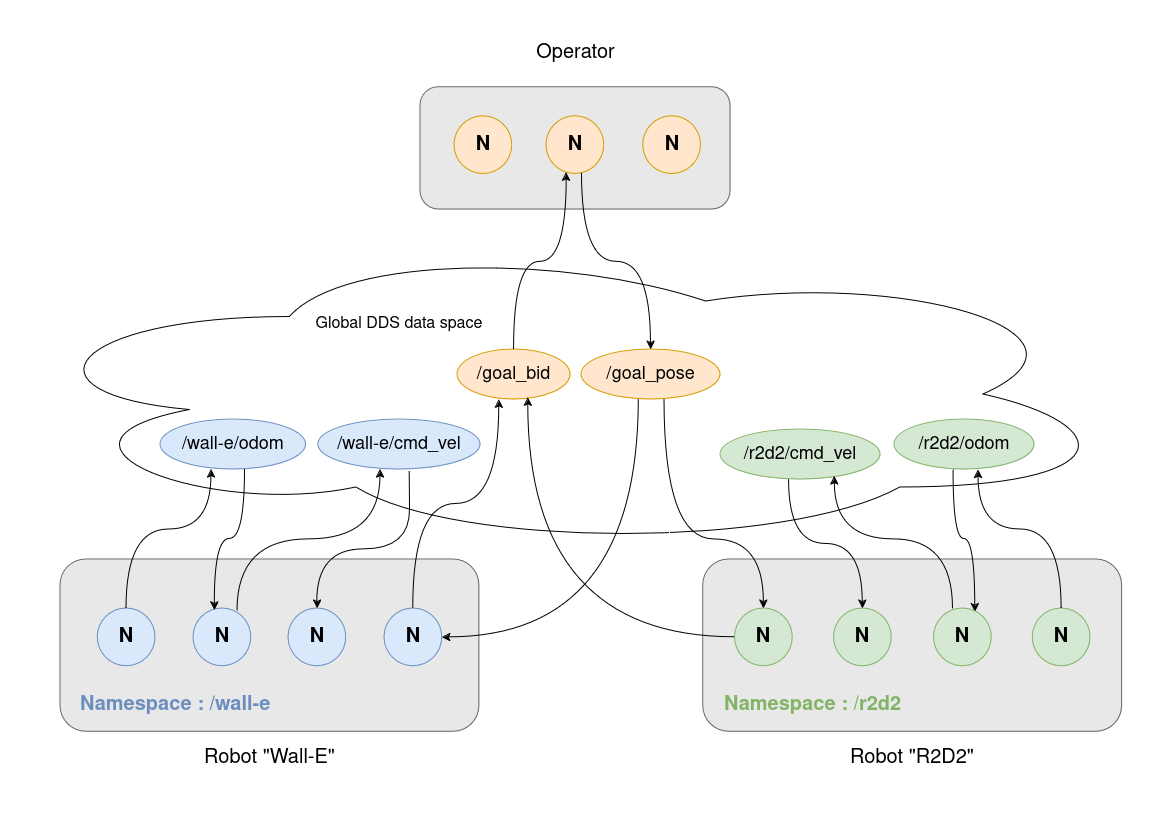

The diagram above was exported from draw.io. Its source (the exported page's mxGraphModel, read from the mxfile embedded in the PNG):
<mxGraphModel dx="2049" dy="950" grid="1" gridSize="10" guides="1" tooltips="1" connect="1" arrows="1" fold="1" page="1" pageScale="1" pageWidth="1169" pageHeight="827" math="0" shadow="0">
  <root>
    <mxCell id="0" />
    <mxCell id="1" parent="0" />
    <mxCell id="KgdjX-xvjcYMmB5CuAPa-1" value="" style="group" vertex="1" connectable="0" parent="1">
      <mxGeometry x="11.67" y="20" width="1110" height="773" as="geometry" />
    </mxCell>
    <mxCell id="9MOkA8Sun5KlJj8Vl2tx-1" value="" style="rounded=1;whiteSpace=wrap;html=1;fillColor=#E8E8E8;fontColor=#333333;strokeColor=#666666;" parent="KgdjX-xvjcYMmB5CuAPa-1" vertex="1">
      <mxGeometry x="408.33" y="67.78" width="310" height="122.22" as="geometry" />
    </mxCell>
    <mxCell id="9MOkA8Sun5KlJj8Vl2tx-2" value="" style="rounded=1;whiteSpace=wrap;html=1;fillColor=#E8E8E8;fontColor=#333333;strokeColor=#666666;" parent="KgdjX-xvjcYMmB5CuAPa-1" vertex="1">
      <mxGeometry x="48.33" y="540" width="418.89" height="172.22" as="geometry" />
    </mxCell>
    <mxCell id="9MOkA8Sun5KlJj8Vl2tx-4" value="&lt;div style=&quot;font-size: 20px;&quot;&gt;Robot &quot;Wall-E&quot;&lt;/div&gt;&lt;div style=&quot;font-size: 20px;&quot;&gt;&lt;br style=&quot;font-size: 20px;&quot;&gt;&lt;/div&gt;" style="text;html=1;align=center;verticalAlign=middle;whiteSpace=wrap;rounded=0;fontSize=20;" parent="KgdjX-xvjcYMmB5CuAPa-1" vertex="1">
      <mxGeometry x="157.22" y="729.67" width="201.11" height="43.33" as="geometry" />
    </mxCell>
    <mxCell id="9MOkA8Sun5KlJj8Vl2tx-5" value="&lt;div style=&quot;font-size: 20px;&quot;&gt;&lt;br style=&quot;font-size: 20px;&quot;&gt;&lt;/div&gt;&lt;div style=&quot;font-size: 20px;&quot;&gt;Operator&lt;/div&gt;" style="text;html=1;align=center;verticalAlign=middle;whiteSpace=wrap;rounded=0;fontSize=20;" parent="KgdjX-xvjcYMmB5CuAPa-1" vertex="1">
      <mxGeometry x="519.8904081632654" width="86.66693877551022" height="43.333333333333336" as="geometry" />
    </mxCell>
    <mxCell id="9MOkA8Sun5KlJj8Vl2tx-6" value="N" style="ellipse;whiteSpace=wrap;html=1;aspect=fixed;fontStyle=1;fontSize=20;fillColor=#ffe6cc;strokeColor=#d79b00;" parent="KgdjX-xvjcYMmB5CuAPa-1" vertex="1">
      <mxGeometry x="442.22" y="96.66666666666669" width="57.77777777777778" height="57.77777777777778" as="geometry" />
    </mxCell>
    <mxCell id="9MOkA8Sun5KlJj8Vl2tx-8" value="N" style="ellipse;whiteSpace=wrap;html=1;aspect=fixed;fontStyle=1;fontSize=20;fillColor=#ffe6cc;strokeColor=#d79b00;" parent="KgdjX-xvjcYMmB5CuAPa-1" vertex="1">
      <mxGeometry x="534.3317142857144" y="96.66666666666669" width="57.77777777777778" height="57.77777777777778" as="geometry" />
    </mxCell>
    <mxCell id="9MOkA8Sun5KlJj8Vl2tx-9" value="N" style="ellipse;whiteSpace=wrap;html=1;aspect=fixed;fontStyle=1;fontSize=20;fillColor=#ffe6cc;strokeColor=#d79b00;" parent="KgdjX-xvjcYMmB5CuAPa-1" vertex="1">
      <mxGeometry x="631.1097959183675" y="96.66666666666669" width="57.77777777777778" height="57.77777777777778" as="geometry" />
    </mxCell>
    <mxCell id="9MOkA8Sun5KlJj8Vl2tx-11" value="N" style="ellipse;whiteSpace=wrap;html=1;aspect=fixed;fontStyle=1;fontSize=20;fillColor=#dae8fc;strokeColor=#6c8ebf;" parent="KgdjX-xvjcYMmB5CuAPa-1" vertex="1">
      <mxGeometry x="85.50122448979592" y="589.0055555555556" width="57.77777777777778" height="57.77777777777778" as="geometry" />
    </mxCell>
    <mxCell id="9MOkA8Sun5KlJj8Vl2tx-12" value="N" style="ellipse;whiteSpace=wrap;html=1;aspect=fixed;fontStyle=1;fontSize=20;fillColor=#dae8fc;strokeColor=#6c8ebf;" parent="KgdjX-xvjcYMmB5CuAPa-1" vertex="1">
      <mxGeometry x="181.33" y="589.0055555555556" width="57.77777777777778" height="57.77777777777778" as="geometry" />
    </mxCell>
    <mxCell id="9MOkA8Sun5KlJj8Vl2tx-13" value="N" style="ellipse;whiteSpace=wrap;html=1;aspect=fixed;gradientDirection=west;fontStyle=1;fontSize=20;fillColor=#dae8fc;strokeColor=#6c8ebf;" parent="KgdjX-xvjcYMmB5CuAPa-1" vertex="1">
      <mxGeometry x="276.33" y="589.0011111111111" width="57.77777777777778" height="57.77777777777778" as="geometry" />
    </mxCell>
    <mxCell id="9MOkA8Sun5KlJj8Vl2tx-20" value="" style="rounded=1;whiteSpace=wrap;html=1;fillColor=#e8e8e8;fontColor=#333333;strokeColor=#666666;" parent="KgdjX-xvjcYMmB5CuAPa-1" vertex="1">
      <mxGeometry x="691.11" y="540" width="418.89" height="172.22" as="geometry" />
    </mxCell>
    <mxCell id="9MOkA8Sun5KlJj8Vl2tx-21" value="&lt;div style=&quot;font-size: 20px;&quot;&gt;Robot &quot;R2D2&quot;&lt;/div&gt;&lt;div style=&quot;font-size: 20px;&quot;&gt;&lt;br style=&quot;font-size: 20px;&quot;&gt;&lt;/div&gt;" style="text;html=1;align=center;verticalAlign=middle;whiteSpace=wrap;rounded=0;fontSize=20;" parent="KgdjX-xvjcYMmB5CuAPa-1" vertex="1">
      <mxGeometry x="812.7800000000001" y="729.67" width="175.55" height="43.33" as="geometry" />
    </mxCell>
    <mxCell id="9MOkA8Sun5KlJj8Vl2tx-22" value="N" style="ellipse;whiteSpace=wrap;html=1;aspect=fixed;gradientDirection=east;fontStyle=1;fontSize=20;fillColor=#d5e8d4;strokeColor=#82B366;" parent="KgdjX-xvjcYMmB5CuAPa-1" vertex="1">
      <mxGeometry x="722.7810204081635" y="589.0011111111111" width="57.77777777777778" height="57.77777777777778" as="geometry" />
    </mxCell>
    <mxCell id="9MOkA8Sun5KlJj8Vl2tx-23" value="N" style="ellipse;whiteSpace=wrap;html=1;aspect=fixed;gradientDirection=east;fontStyle=1;fontSize=20;fillColor=#d5e8d4;strokeColor=#82b366;" parent="KgdjX-xvjcYMmB5CuAPa-1" vertex="1">
      <mxGeometry x="821.7800000000001" y="589.0011111111111" width="57.77777777777778" height="57.77777777777778" as="geometry" />
    </mxCell>
    <mxCell id="9MOkA8Sun5KlJj8Vl2tx-25" value="N" style="ellipse;whiteSpace=wrap;html=1;aspect=fixed;fontStyle=1;fontSize=20;fillColor=#d5e8d4;strokeColor=#82b366;" parent="KgdjX-xvjcYMmB5CuAPa-1" vertex="1">
      <mxGeometry x="1020.5608163265309" y="589.0055555555556" width="57.77777777777778" height="57.77777777777778" as="geometry" />
    </mxCell>
    <mxCell id="HvY8qQ3Rgp5Is-nZie65-15" value="" style="ellipse;shape=cloud;whiteSpace=wrap;html=1;" parent="KgdjX-xvjcYMmB5CuAPa-1" vertex="1">
      <mxGeometry y="220" width="1110" height="310" as="geometry" />
    </mxCell>
    <mxCell id="HvY8qQ3Rgp5Is-nZie65-16" value="Global DDS data space" style="text;html=1;align=center;verticalAlign=middle;whiteSpace=wrap;rounded=0;fontSize=16;" parent="KgdjX-xvjcYMmB5CuAPa-1" vertex="1">
      <mxGeometry x="293.05" y="290" width="188.33" height="30" as="geometry" />
    </mxCell>
    <mxCell id="gymtvqanRoAyIc9utMDL-25" style="edgeStyle=orthogonalEdgeStyle;rounded=0;orthogonalLoop=1;jettySize=auto;html=1;entryX=1;entryY=0.5;entryDx=0;entryDy=0;curved=1;exitX=0.413;exitY=0.98;exitDx=0;exitDy=0;exitPerimeter=0;" parent="KgdjX-xvjcYMmB5CuAPa-1" source="HvY8qQ3Rgp5Is-nZie65-18" target="9MOkA8Sun5KlJj8Vl2tx-14" edge="1">
      <mxGeometry relative="1" as="geometry" />
    </mxCell>
    <mxCell id="gymtvqanRoAyIc9utMDL-28" style="edgeStyle=orthogonalEdgeStyle;rounded=0;orthogonalLoop=1;jettySize=auto;html=1;entryX=0.5;entryY=0;entryDx=0;entryDy=0;curved=1;exitX=0.597;exitY=0.996;exitDx=0;exitDy=0;exitPerimeter=0;" parent="KgdjX-xvjcYMmB5CuAPa-1" source="HvY8qQ3Rgp5Is-nZie65-18" target="9MOkA8Sun5KlJj8Vl2tx-22" edge="1">
      <mxGeometry relative="1" as="geometry">
        <Array as="points">
          <mxPoint x="652.33" y="520" />
          <mxPoint x="751.33" y="520" />
        </Array>
      </mxGeometry>
    </mxCell>
    <mxCell id="gymtvqanRoAyIc9utMDL-29" value="&lt;div&gt;&lt;br&gt;&lt;/div&gt;" style="edgeLabel;html=1;align=center;verticalAlign=middle;resizable=0;points=[];" parent="gymtvqanRoAyIc9utMDL-28" vertex="1" connectable="0">
      <mxGeometry x="-0.1731" y="3" relative="1" as="geometry">
        <mxPoint x="1" as="offset" />
      </mxGeometry>
    </mxCell>
    <mxCell id="HvY8qQ3Rgp5Is-nZie65-18" value="/goal_pose" style="ellipse;whiteSpace=wrap;html=1;fillColor=#ffe6cc;strokeColor=#d79b00;fontSize=18;" parent="KgdjX-xvjcYMmB5CuAPa-1" vertex="1">
      <mxGeometry x="569.33" y="330" width="139" height="50" as="geometry" />
    </mxCell>
    <mxCell id="gymtvqanRoAyIc9utMDL-31" style="edgeStyle=orthogonalEdgeStyle;rounded=0;orthogonalLoop=1;jettySize=auto;html=1;entryX=0.37;entryY=1.005;entryDx=0;entryDy=0;curved=1;exitX=0.5;exitY=0;exitDx=0;exitDy=0;entryPerimeter=0;" parent="KgdjX-xvjcYMmB5CuAPa-1" source="9MOkA8Sun5KlJj8Vl2tx-14" target="gymtvqanRoAyIc9utMDL-30" edge="1">
      <mxGeometry relative="1" as="geometry" />
    </mxCell>
    <mxCell id="9MOkA8Sun5KlJj8Vl2tx-14" value="N" style="ellipse;whiteSpace=wrap;html=1;aspect=fixed;gradientDirection=west;fontSize=20;fontStyle=1;fillColor=#dae8fc;strokeColor=#6c8ebf;" parent="KgdjX-xvjcYMmB5CuAPa-1" vertex="1">
      <mxGeometry x="372.2810204081633" y="589.0011111111111" width="57.77777777777778" height="57.77777777777778" as="geometry" />
    </mxCell>
    <mxCell id="gymtvqanRoAyIc9utMDL-4" value="/wall-e/odom" style="ellipse;whiteSpace=wrap;html=1;fillColor=#dae8fc;strokeColor=#6c8ebf;fontSize=18;" parent="KgdjX-xvjcYMmB5CuAPa-1" vertex="1">
      <mxGeometry x="148.33" y="400" width="145.56" height="50" as="geometry" />
    </mxCell>
    <mxCell id="gymtvqanRoAyIc9utMDL-5" style="edgeStyle=orthogonalEdgeStyle;rounded=0;orthogonalLoop=1;jettySize=auto;html=1;curved=1;entryX=0.352;entryY=0.996;entryDx=0;entryDy=0;entryPerimeter=0;" parent="KgdjX-xvjcYMmB5CuAPa-1" source="9MOkA8Sun5KlJj8Vl2tx-11" target="gymtvqanRoAyIc9utMDL-4" edge="1">
      <mxGeometry relative="1" as="geometry">
        <Array as="points">
          <mxPoint x="114.33" y="510" />
          <mxPoint x="199.33" y="510" />
          <mxPoint x="199.33" y="450" />
        </Array>
      </mxGeometry>
    </mxCell>
    <mxCell id="gymtvqanRoAyIc9utMDL-26" style="edgeStyle=orthogonalEdgeStyle;rounded=0;orthogonalLoop=1;jettySize=auto;html=1;entryX=0.5;entryY=0;entryDx=0;entryDy=0;curved=1;exitX=0.564;exitY=1.036;exitDx=0;exitDy=0;exitPerimeter=0;" parent="KgdjX-xvjcYMmB5CuAPa-1" source="HvY8qQ3Rgp5Is-nZie65-19" target="9MOkA8Sun5KlJj8Vl2tx-13" edge="1">
      <mxGeometry relative="1" as="geometry">
        <Array as="points">
          <mxPoint x="397.33" y="450" />
          <mxPoint x="398.33" y="450" />
          <mxPoint x="398.33" y="530" />
          <mxPoint x="305.33" y="530" />
        </Array>
      </mxGeometry>
    </mxCell>
    <mxCell id="HvY8qQ3Rgp5Is-nZie65-19" value="&lt;div style=&quot;font-size: 18px;&quot;&gt;/wall-e/cmd_vel&lt;/div&gt;" style="ellipse;whiteSpace=wrap;html=1;fillColor=#dae8fc;strokeColor=#6c8ebf;fontSize=18;" parent="KgdjX-xvjcYMmB5CuAPa-1" vertex="1">
      <mxGeometry x="306.10999999999996" y="400" width="162.22" height="50" as="geometry" />
    </mxCell>
    <mxCell id="gymtvqanRoAyIc9utMDL-12" style="rounded=0;orthogonalLoop=1;jettySize=auto;html=1;entryX=0.713;entryY=0.063;entryDx=0;entryDy=0;entryPerimeter=0;exitX=0.421;exitY=1.008;exitDx=0;exitDy=0;exitPerimeter=0;edgeStyle=orthogonalEdgeStyle;curved=1;" parent="KgdjX-xvjcYMmB5CuAPa-1" source="gymtvqanRoAyIc9utMDL-7" target="9MOkA8Sun5KlJj8Vl2tx-24" edge="1">
      <mxGeometry relative="1" as="geometry" />
    </mxCell>
    <mxCell id="gymtvqanRoAyIc9utMDL-7" value="/r2d2/odom" style="ellipse;whiteSpace=wrap;html=1;fillColor=#d5e8d4;strokeColor=#82b366;fontSize=18;" parent="KgdjX-xvjcYMmB5CuAPa-1" vertex="1">
      <mxGeometry x="882.33" y="400" width="140" height="50" as="geometry" />
    </mxCell>
    <mxCell id="gymtvqanRoAyIc9utMDL-20" style="edgeStyle=orthogonalEdgeStyle;rounded=0;orthogonalLoop=1;jettySize=auto;html=1;entryX=0.5;entryY=0;entryDx=0;entryDy=0;curved=1;exitX=0.429;exitY=1;exitDx=0;exitDy=0;exitPerimeter=0;" parent="KgdjX-xvjcYMmB5CuAPa-1" source="gymtvqanRoAyIc9utMDL-8" target="9MOkA8Sun5KlJj8Vl2tx-23" edge="1">
      <mxGeometry relative="1" as="geometry" />
    </mxCell>
    <mxCell id="gymtvqanRoAyIc9utMDL-8" value="/r2d2/cmd_vel" style="ellipse;whiteSpace=wrap;html=1;fillColor=#d5e8d4;strokeColor=#82b366;fontSize=18;" parent="KgdjX-xvjcYMmB5CuAPa-1" vertex="1">
      <mxGeometry x="708.33" y="410" width="160" height="50" as="geometry" />
    </mxCell>
    <mxCell id="gymtvqanRoAyIc9utMDL-10" style="edgeStyle=orthogonalEdgeStyle;rounded=0;orthogonalLoop=1;jettySize=auto;html=1;entryX=0.602;entryY=1.008;entryDx=0;entryDy=0;curved=1;entryPerimeter=0;" parent="KgdjX-xvjcYMmB5CuAPa-1" source="9MOkA8Sun5KlJj8Vl2tx-25" target="gymtvqanRoAyIc9utMDL-7" edge="1">
      <mxGeometry relative="1" as="geometry">
        <Array as="points">
          <mxPoint x="1049.33" y="510" />
          <mxPoint x="966.33" y="510" />
          <mxPoint x="966.33" y="450" />
        </Array>
      </mxGeometry>
    </mxCell>
    <mxCell id="gymtvqanRoAyIc9utMDL-17" style="edgeStyle=orthogonalEdgeStyle;rounded=0;orthogonalLoop=1;jettySize=auto;html=1;curved=1;exitX=0.328;exitY=0.01;exitDx=0;exitDy=0;exitPerimeter=0;entryX=0.714;entryY=0.94;entryDx=0;entryDy=0;entryPerimeter=0;" parent="KgdjX-xvjcYMmB5CuAPa-1" source="9MOkA8Sun5KlJj8Vl2tx-24" target="gymtvqanRoAyIc9utMDL-8" edge="1">
      <mxGeometry relative="1" as="geometry">
        <Array as="points">
          <mxPoint x="940.33" y="520" />
          <mxPoint x="822.33" y="520" />
        </Array>
        <mxPoint x="778.33" y="460" as="targetPoint" />
      </mxGeometry>
    </mxCell>
    <mxCell id="9MOkA8Sun5KlJj8Vl2tx-24" value="N" style="ellipse;whiteSpace=wrap;html=1;aspect=fixed;fontStyle=1;fontSize=20;fillColor=#d5e8d4;strokeColor=#82b366;" parent="KgdjX-xvjcYMmB5CuAPa-1" vertex="1">
      <mxGeometry x="921.7800000000001" y="589.0055555555556" width="57.77777777777778" height="57.77777777777778" as="geometry" />
    </mxCell>
    <mxCell id="gymtvqanRoAyIc9utMDL-24" style="edgeStyle=orthogonalEdgeStyle;rounded=0;orthogonalLoop=1;jettySize=auto;html=1;curved=1;exitX=0.616;exitY=0.988;exitDx=0;exitDy=0;exitPerimeter=0;" parent="KgdjX-xvjcYMmB5CuAPa-1" source="9MOkA8Sun5KlJj8Vl2tx-8" target="HvY8qQ3Rgp5Is-nZie65-18" edge="1">
      <mxGeometry relative="1" as="geometry" />
    </mxCell>
    <mxCell id="gymtvqanRoAyIc9utMDL-30" value="/goal_bid" style="ellipse;whiteSpace=wrap;html=1;fillColor=#ffe6cc;strokeColor=#d79b00;fontSize=18;" parent="KgdjX-xvjcYMmB5CuAPa-1" vertex="1">
      <mxGeometry x="445.33" y="330" width="113" height="50" as="geometry" />
    </mxCell>
    <mxCell id="gymtvqanRoAyIc9utMDL-32" style="edgeStyle=orthogonalEdgeStyle;rounded=0;orthogonalLoop=1;jettySize=auto;html=1;entryX=0.627;entryY=0.965;entryDx=0;entryDy=0;entryPerimeter=0;curved=1;" parent="KgdjX-xvjcYMmB5CuAPa-1" source="9MOkA8Sun5KlJj8Vl2tx-22" target="gymtvqanRoAyIc9utMDL-30" edge="1">
      <mxGeometry relative="1" as="geometry" />
    </mxCell>
    <mxCell id="gymtvqanRoAyIc9utMDL-33" style="edgeStyle=orthogonalEdgeStyle;rounded=0;orthogonalLoop=1;jettySize=auto;html=1;entryX=0.348;entryY=0.977;entryDx=0;entryDy=0;entryPerimeter=0;curved=1;" parent="KgdjX-xvjcYMmB5CuAPa-1" source="gymtvqanRoAyIc9utMDL-30" target="9MOkA8Sun5KlJj8Vl2tx-8" edge="1">
      <mxGeometry relative="1" as="geometry" />
    </mxCell>
    <mxCell id="FJ6nbVqDFsJLH2gkNY9t-1" value="Namespace : /wall-e" style="text;strokeColor=none;align=left;fillColor=none;html=1;verticalAlign=middle;whiteSpace=wrap;rounded=0;fontStyle=1;fontColor=#6C8EBF;fontSize=20;" parent="KgdjX-xvjcYMmB5CuAPa-1" vertex="1">
      <mxGeometry x="66.33" y="671.22" width="232" height="30" as="geometry" />
    </mxCell>
    <mxCell id="FJ6nbVqDFsJLH2gkNY9t-2" value="Namespace : /r2d2" style="text;strokeColor=none;align=left;fillColor=none;html=1;verticalAlign=middle;whiteSpace=wrap;rounded=0;fontStyle=1;fontColor=#82B366;fontSize=20;" parent="KgdjX-xvjcYMmB5CuAPa-1" vertex="1">
      <mxGeometry x="710.33" y="671.22" width="205" height="30" as="geometry" />
    </mxCell>
    <mxCell id="n2YfdKusE_DNmBXW8tDo-4" style="edgeStyle=orthogonalEdgeStyle;rounded=0;orthogonalLoop=1;jettySize=auto;html=1;entryX=0.367;entryY=0.033;entryDx=0;entryDy=0;entryPerimeter=0;curved=1;exitX=0.58;exitY=1.001;exitDx=0;exitDy=0;exitPerimeter=0;" parent="KgdjX-xvjcYMmB5CuAPa-1" source="gymtvqanRoAyIc9utMDL-4" target="9MOkA8Sun5KlJj8Vl2tx-12" edge="1">
      <mxGeometry relative="1" as="geometry" />
    </mxCell>
    <mxCell id="n2YfdKusE_DNmBXW8tDo-5" style="edgeStyle=orthogonalEdgeStyle;rounded=0;orthogonalLoop=1;jettySize=auto;html=1;curved=1;exitX=0.762;exitY=0.045;exitDx=0;exitDy=0;exitPerimeter=0;" parent="KgdjX-xvjcYMmB5CuAPa-1" source="9MOkA8Sun5KlJj8Vl2tx-12" edge="1">
      <mxGeometry relative="1" as="geometry">
        <mxPoint x="368.33" y="450" as="targetPoint" />
        <Array as="points">
          <mxPoint x="225.33" y="520" />
          <mxPoint x="368.33" y="520" />
          <mxPoint x="368.33" y="450" />
        </Array>
      </mxGeometry>
    </mxCell>
  </root>
</mxGraphModel>